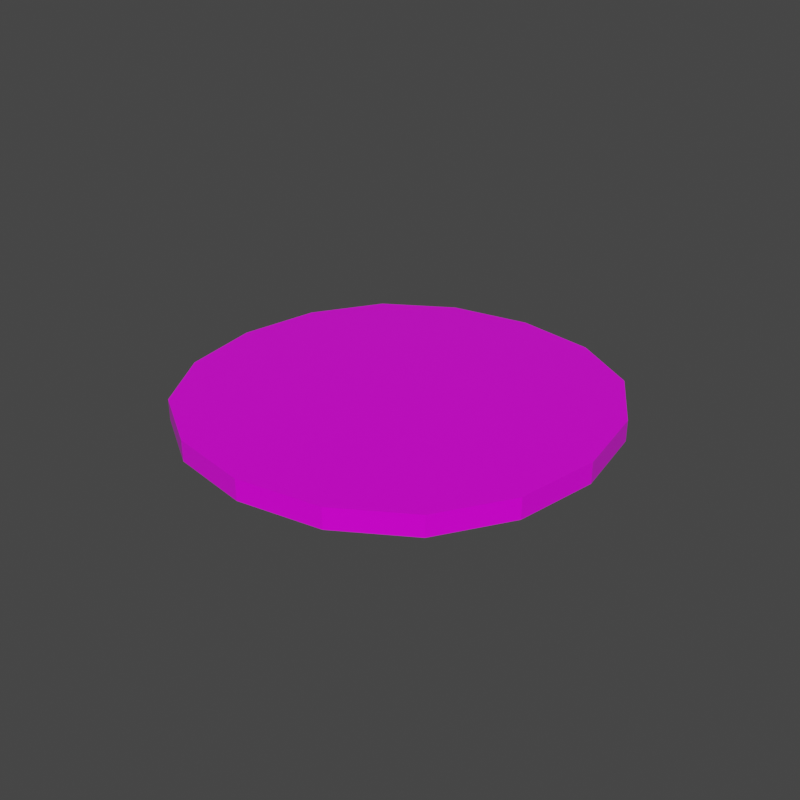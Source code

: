 # Source: rotating_plat.blend  (saved by Blender 3.0.42; exported with 4.5.12 LTS)
import bpy
from mathutils import Matrix  # noqa: F401  (used for matrix-valued properties, if any)

bpy.ops.wm.read_factory_settings(use_empty=True)
scene = bpy.context.scene
scene.name = 'Scene'

# ---- collections
col_collection = bpy.data.collections.new('Collection'); scene.collection.children.link(col_collection)

# ---- images (referenced by path relative to the original .blend; pixels are not part of the script)
import os
ASSET_DIR = os.environ.get("B2B_ASSET_DIR", "")  # directory of the original .blend (textures are referenced by path, not embedded)
HERE = os.path.dirname(os.path.abspath(__file__))  # packed textures are extracted next to this script under _unpacked/

def load_image(name, relpath, width, height, colorspace="sRGB"):
    """Load a texture the original file referenced (path relative to the .blend, or extracted next to this script)."""
    p = next((c for c in (os.path.join(HERE, relpath), os.path.join(ASSET_DIR, relpath)) if relpath and os.path.exists(c)), "")
    if p:
        img = bpy.data.images.load(p, check_existing=True)
        img.name = name
    else:  # same state as the original file: an image datablock whose file is absent (Cycles renders it pink)
        img = bpy.data.images.new(name, width, height)
        img.source = "FILE"
        img.filepath = "//" + (relpath or name)
    img.colorspace_settings.name = colorspace
    return img
img_halftex_png = load_image('halftex.png', 'Textures/halftex.png', 1024, 1024, 'sRGB')

# ---- materials (node trees are filled in below, after node groups)
mat_halftex = bpy.data.materials.new('halftex')
mat_halftex.alpha_threshold = 0.0
mat_halftex.line_color = (0.0, 0.0, 0.0, 1.0)

# ---- material node trees
mat_halftex.use_nodes = True; mat_halftex.node_tree.nodes.clear()
_N = mat_halftex.node_tree.nodes; _L = mat_halftex.node_tree.links
n0 = _N.new('ShaderNodeOutputMaterial'); n0.name = 'Material Output'; n0.location = (300, 300)
n1 = _N.new('ShaderNodeBsdfPrincipled'); n1.name = 'Principled BSDF'; n1.location = (10, 300)
n1.distribution = 'GGX'
n1.subsurface_method = 'BURLEY'
n1.inputs[2].default_value = 0.25
n1.inputs[3].default_value = 1.45
n1.inputs[27].default_value = (0.0, 0.0, 0.0, 1.0)
n1.inputs[28].default_value = 1.0
n2 = _N.new('ShaderNodeMapping'); n2.name = 'Mapping'; n2.location = (-428, 256)
n3 = _N.new('ShaderNodeTexImage'); n3.name = 'Image Texture'; n3.location = (-259, 220)
n3.image = img_halftex_png
n3.interpolation = 'Closest'
n4 = _N.new('ShaderNodeTexCoord'); n4.name = 'Texture Coordinate'; n4.location = (-596, 289)
_L.new(n1.outputs[0], n0.inputs[0])
_L.new(n2.outputs[0], n3.inputs[0])
_L.new(n3.outputs[0], n1.inputs[0])
_L.new(n4.outputs[2], n2.inputs[0])
n0.is_active_output = True

# ---- world
world_world = bpy.data.worlds.new('World'); scene.world = world_world
world_world.use_nodes = True; world_world.node_tree.nodes.clear()
_N = world_world.node_tree.nodes; _L = world_world.node_tree.links
n0 = _N.new('ShaderNodeOutputWorld'); n0.name = 'World Output'; n0.location = (300, 300)
n1 = _N.new('ShaderNodeBackground'); n1.name = 'Background'; n1.location = (10, 300)
n1.inputs[0].default_value = (0.05088, 0.05088, 0.05088, 1.0)
_L.new(n1.outputs[0], n0.inputs[0])
n0.is_active_output = True
world_world.color = (0.05088, 0.05088, 0.05088)
world_world.use_sun_shadow = False
world_world.sun_shadow_jitter_overblur = 0.0

# ---- meshes
me_cube_001 = bpy.data.meshes.new('Cube.001')
me_cube_001.from_pydata([(1.0, 1.0, 0.5), (1.0, 1.0, -0.5), (1.0, -1.0, 0.5), (1.0, -1.0, -0.5), (-1.0, 1.0, 0.5), (-1.0, 1.0, -0.5), (-1.0, -1.0, 0.5), (-1.0, -1.0, -0.5)], [], [(0, 4, 6, 2), (3, 2, 6, 7), (7, 6, 4, 5), (5, 1, 3, 7), (1, 0, 2, 3), (5, 4, 0, 1)])
_k = {(5, 7): 1.0, (1, 5): 1.0, (2, 6): 1.0, (0, 2): 1.0, (3, 7): 1.0, (4, 6): 1.0, (0, 4): 1.0, (1, 3): 1.0}
me_cube_001.attributes.new('crease_edge', 'FLOAT', 'EDGE').data.foreach_set('value', [_k.get((min(e.vertices), max(e.vertices)), 0.0) for e in me_cube_001.edges])
_uv = me_cube_001.uv_layers.new(name='UVMap')
_uv.uv.foreach_set('vector', [0.8333, 2.708e-08, 0.8333, 0.3333, 0.5, 0.3333, 0.5, 5.415e-08, 0.3333, 5.415e-08, 0.5, 5.415e-08, 0.5, 0.3333, 0.3333, 0.3333, 0.1667, 0.3333, 0.3333, 0.3333, 0.3333, 0.6667, 0.1667, 0.6667, 1.083e-07, 0.3333, 0.0, 5.415e-08, 0.3333, 5.415e-08, 0.3333, 0.3333, 6.769e-08, 0.3333, 0.1667, 0.3333, 0.1667, 0.6667, 0.0, 0.6667, 1.0, 0.3333, 0.8333, 0.3333, 0.8333, 2.708e-08, 1.0, 0.0])
me_cube_001.materials.append(mat_halftex)
me_cube_001.use_remesh_preserve_volume = False
me_cube_001.use_remesh_preserve_attributes = False
me_cube_001.use_mirror_vertex_groups = False
me_cube_001.update()
me_cube_002 = bpy.data.meshes.new('Cube.002')
me_cube_002.from_pydata([(1.0, 1.0, 0.5), (1.0, 1.0, -0.5), (1.0, -1.0, 0.5), (1.0, -1.0, -0.5), (-1.0, 1.0, 0.5), (-1.0, 1.0, -0.5), (-1.0, -1.0, 0.5), (-1.0, -1.0, -0.5)], [], [(0, 4, 6, 2), (3, 2, 6, 7), (7, 6, 4, 5), (5, 1, 3, 7), (1, 0, 2, 3), (5, 4, 0, 1)])
_uv = me_cube_002.uv_layers.new(name='UVMap')
_uv.uv.foreach_set('vector', [0.8333, 2.708e-08, 0.8333, 0.3333, 0.5, 0.3333, 0.5, 5.415e-08, 0.3333, 5.415e-08, 0.5, 5.415e-08, 0.5, 0.3333, 0.3333, 0.3333, 0.1667, 0.3333, 0.3333, 0.3333, 0.3333, 0.6667, 0.1667, 0.6667, 1.083e-07, 0.3333, 0.0, 5.415e-08, 0.3333, 5.415e-08, 0.3333, 0.3333, 6.769e-08, 0.3333, 0.1667, 0.3333, 0.1667, 0.6667, 0.0, 0.6667, 1.0, 0.3333, 0.8333, 0.3333, 0.8333, 2.708e-08, 1.0, 0.0])
me_cube_002.materials.append(mat_halftex)
me_cube_002.use_remesh_preserve_volume = False
me_cube_002.use_remesh_preserve_attributes = False
me_cube_002.use_mirror_vertex_groups = False
me_cube_002.update()

# ---- curves / text
cu_beziercurve = bpy.data.curves.new('BezierCurve', 'CURVE')
cu_beziercurve.dimensions = '3D'
_sp = cu_beziercurve.splines.new('BEZIER'); _sp.bezier_points.add(6)
_sp.bezier_points.foreach_set('co', [-1.0, 2.0, 0.0, -1.0, -2.0, 0.0, 6.0, -10.0, 0.0, 14.0, 0.0, 0.0, 22.0, 10.0, 0.0, 29.0, 2.0, 0.0, 29.0, -2.0, 0.0])
_sp.bezier_points.foreach_set('handle_left', [-1.0, 2.707, 0.0, -1.0, -1.293, 0.0, 3.0, -10.0, 0.0, 14.0, -3.0, 0.0, 19.0, 10.0, 0.0, 29.0, 5.0, 0.0, 29.0, -1.0, 0.0])
_sp.bezier_points.foreach_set('handle_right', [-1.0, 1.293, 0.0, -1.0, -5.0, 0.0, 9.0, -10.0, 0.0, 14.0, 3.0, 0.0, 25.0, 10.0, 0.0, 29.0, 1.0, 0.0, 29.0, -3.0, 0.0])
for _p, _l, _r in zip(_sp.bezier_points, ['ALIGNED', 'ALIGNED', 'ALIGNED', 'ALIGNED', 'ALIGNED', 'ALIGNED', 'ALIGNED'], ['ALIGNED', 'ALIGNED', 'ALIGNED', 'ALIGNED', 'ALIGNED', 'ALIGNED', 'ALIGNED']): _p.handle_left_type = _l; _p.handle_right_type = _r
_sp.order_u = 0
_sp.order_v = 0
cu_beziercurve.use_path = True
cu_beziercurve.fill_mode = 'FULL'

# ---- objects
ob_halfcube_2 = bpy.data.objects.new('Halfcube 2', me_cube_001)
ob_beziercurve = bpy.data.objects.new('BezierCurve', cu_beziercurve)
ob_halfcube = bpy.data.objects.new('Halfcube', me_cube_002)

# ---- transforms, parenting, visibility, modifiers, constraints
ob_halfcube_2.location = (15.0, 0.0, 0.0)
ob_halfcube_2.scale = (10.84, 10.84, 1.0)
ob_halfcube_2.lock_rotations_4d = False
ob_halfcube_2.empty_display_type = 'ARROWS'
ob_halfcube_2.lineart.crease_threshold = 0.0
_m = ob_halfcube_2.modifiers.new('Subdivision', 'SUBSURF')
_m.levels = 2
ob_beziercurve.location = (1.0, 0.0, 0.0)
ob_beziercurve.hide_render = True
ob_beziercurve.show_in_front = True
ob_halfcube.location = (1.75, -1.0, 0.0)
ob_halfcube.lock_rotations_4d = False
ob_halfcube.empty_display_type = 'ARROWS'
ob_halfcube.hide_render = True
ob_halfcube.lineart.crease_threshold = 0.0
_m = ob_halfcube.modifiers.new('Array.001', 'ARRAY')
_m.relative_offset_displace = (0.0, 1.0, 0.0)
_m = ob_halfcube.modifiers.new('Array', 'ARRAY')
_m.fit_type = 'FIT_CURVE'
_m.count = 15
_m.curve = ob_beziercurve
_m = ob_halfcube.modifiers.new('Curve', 'CURVE')
_m.object = ob_beziercurve

# ---- collection membership
col_collection.objects.link(ob_halfcube_2)
col_collection.objects.link(ob_beziercurve)
col_collection.objects.link(ob_halfcube)

# ---- scene / render settings (as saved in the file)
scene.frame_start = 1; scene.frame_end = 250; scene.frame_set(1)
scene.render.engine = 'CYCLES'
scene.render.resolution_x = 1080
scene.cycles.sampling_pattern = 'TABULATED_SOBOL'
scene.cycles.use_light_tree = False
scene.view_settings.view_transform = 'Filmic'
bpy.context.view_layer.update()

# ---- added for rendering (the .blend has no active camera and no usable light): camera, sun
cam_auto = bpy.data.cameras.new('AutoCamera')
cam_auto.lens = 50.0
cam_auto.sensor_width = 36.0
cam_auto.clip_end = 1000.0
ob_auto_camera = bpy.data.objects.new('AutoCamera', cam_auto)
scene.collection.objects.link(ob_auto_camera)
ob_auto_camera.location = (43.3861, -34.0633, 22.7089)
ob_auto_camera.rotation_euler = (1.09748, -7.21219e-08, 0.694738)
scene.camera = ob_auto_camera
light_auto_sun = bpy.data.lights.new('AutoSun', 'SUN')
light_auto_sun.energy = 3.0
light_auto_sun.angle = 0.0523599
ob_auto_sun = bpy.data.objects.new('AutoSun', light_auto_sun)
scene.collection.objects.link(ob_auto_sun)
ob_auto_sun.rotation_euler = (0.872665, 0.174533, 0.523599)
bpy.context.view_layer.update()
